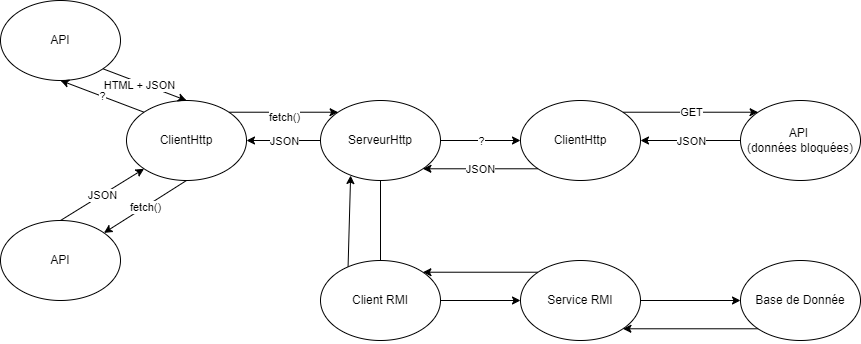

The diagram above was exported from draw.io. Its source (the exported page's mxGraphModel, read from the mxfile embedded in the PNG):
<mxGraphModel dx="651" dy="653" grid="1" gridSize="10" guides="1" tooltips="1" connect="1" arrows="1" fold="1" page="1" pageScale="1" pageWidth="827" pageHeight="1169" math="0" shadow="0">
  <root>
    <mxCell id="0" />
    <mxCell id="1" parent="0" />
    <mxCell id="YBJWxwVIaJy569N44Aqp-1" value="API" style="ellipse;whiteSpace=wrap;html=1;" vertex="1" parent="1">
      <mxGeometry y="250" width="120" height="80" as="geometry" />
    </mxCell>
    <mxCell id="YBJWxwVIaJy569N44Aqp-2" value="ClientHttp" style="ellipse;whiteSpace=wrap;html=1;" vertex="1" parent="1">
      <mxGeometry x="126" y="130" width="120" height="80" as="geometry" />
    </mxCell>
    <mxCell id="YBJWxwVIaJy569N44Aqp-3" value="" style="endArrow=classic;html=1;rounded=0;exitX=0.5;exitY=0;exitDx=0;exitDy=0;entryX=0;entryY=1;entryDx=0;entryDy=0;" edge="1" parent="1" source="YBJWxwVIaJy569N44Aqp-1" target="YBJWxwVIaJy569N44Aqp-2">
      <mxGeometry relative="1" as="geometry">
        <mxPoint x="146" y="179.05" as="sourcePoint" />
        <mxPoint x="246" y="179.05" as="targetPoint" />
      </mxGeometry>
    </mxCell>
    <mxCell id="YBJWxwVIaJy569N44Aqp-4" value="JSON" style="edgeLabel;resizable=0;html=1;;align=center;verticalAlign=middle;" connectable="0" vertex="1" parent="YBJWxwVIaJy569N44Aqp-3">
      <mxGeometry relative="1" as="geometry" />
    </mxCell>
    <mxCell id="YBJWxwVIaJy569N44Aqp-5" value="" style="endArrow=classic;html=1;rounded=0;exitX=0.5;exitY=1;exitDx=0;exitDy=0;" edge="1" parent="1" source="YBJWxwVIaJy569N44Aqp-2" target="YBJWxwVIaJy569N44Aqp-1">
      <mxGeometry relative="1" as="geometry">
        <mxPoint x="122" y="202" as="sourcePoint" />
        <mxPoint x="274" y="202" as="targetPoint" />
      </mxGeometry>
    </mxCell>
    <mxCell id="YBJWxwVIaJy569N44Aqp-6" value="fetch()" style="edgeLabel;resizable=0;html=1;;align=center;verticalAlign=middle;" connectable="0" vertex="1" parent="YBJWxwVIaJy569N44Aqp-5">
      <mxGeometry relative="1" as="geometry" />
    </mxCell>
    <mxCell id="YBJWxwVIaJy569N44Aqp-7" value="API" style="ellipse;whiteSpace=wrap;html=1;" vertex="1" parent="1">
      <mxGeometry y="30" width="120" height="80" as="geometry" />
    </mxCell>
    <mxCell id="YBJWxwVIaJy569N44Aqp-8" value="" style="endArrow=classic;html=1;rounded=0;exitX=1;exitY=1;exitDx=0;exitDy=0;entryX=0.5;entryY=0;entryDx=0;entryDy=0;" edge="1" parent="1" source="YBJWxwVIaJy569N44Aqp-7" target="YBJWxwVIaJy569N44Aqp-2">
      <mxGeometry relative="1" as="geometry">
        <mxPoint x="122" y="202" as="sourcePoint" />
        <mxPoint x="274" y="202" as="targetPoint" />
      </mxGeometry>
    </mxCell>
    <mxCell id="YBJWxwVIaJy569N44Aqp-9" value="HTML + JSON" style="edgeLabel;resizable=0;html=1;;align=center;verticalAlign=middle;" connectable="0" vertex="1" parent="YBJWxwVIaJy569N44Aqp-8">
      <mxGeometry relative="1" as="geometry">
        <mxPoint x="-6" as="offset" />
      </mxGeometry>
    </mxCell>
    <mxCell id="YBJWxwVIaJy569N44Aqp-10" value="" style="endArrow=classic;html=1;rounded=0;exitX=0;exitY=0;exitDx=0;exitDy=0;entryX=0.5;entryY=1;entryDx=0;entryDy=0;" edge="1" parent="1" source="YBJWxwVIaJy569N44Aqp-2" target="YBJWxwVIaJy569N44Aqp-7">
      <mxGeometry relative="1" as="geometry">
        <mxPoint x="256" y="230" as="sourcePoint" />
        <mxPoint x="140" y="230" as="targetPoint" />
      </mxGeometry>
    </mxCell>
    <mxCell id="YBJWxwVIaJy569N44Aqp-11" value="?" style="edgeLabel;resizable=0;html=1;;align=center;verticalAlign=middle;" connectable="0" vertex="1" parent="YBJWxwVIaJy569N44Aqp-10">
      <mxGeometry relative="1" as="geometry" />
    </mxCell>
    <mxCell id="YBJWxwVIaJy569N44Aqp-12" value="ServeurHttp" style="ellipse;whiteSpace=wrap;html=1;" vertex="1" parent="1">
      <mxGeometry x="320" y="130" width="120" height="80" as="geometry" />
    </mxCell>
    <mxCell id="YBJWxwVIaJy569N44Aqp-13" value="" style="endArrow=classic;html=1;rounded=0;exitX=1;exitY=0;exitDx=0;exitDy=0;entryX=0;entryY=0;entryDx=0;entryDy=0;" edge="1" parent="1" source="YBJWxwVIaJy569N44Aqp-2" target="YBJWxwVIaJy569N44Aqp-12">
      <mxGeometry relative="1" as="geometry">
        <mxPoint x="316" y="110" as="sourcePoint" />
        <mxPoint x="316" y="190" as="targetPoint" />
      </mxGeometry>
    </mxCell>
    <mxCell id="YBJWxwVIaJy569N44Aqp-14" value="fetch()" style="edgeLabel;resizable=0;html=1;;align=center;verticalAlign=middle;" connectable="0" vertex="1" parent="YBJWxwVIaJy569N44Aqp-13">
      <mxGeometry relative="1" as="geometry">
        <mxPoint y="5" as="offset" />
      </mxGeometry>
    </mxCell>
    <mxCell id="YBJWxwVIaJy569N44Aqp-15" value="" style="endArrow=classic;html=1;rounded=0;exitX=0;exitY=0.5;exitDx=0;exitDy=0;entryX=1;entryY=0.5;entryDx=0;entryDy=0;" edge="1" parent="1" source="YBJWxwVIaJy569N44Aqp-12" target="YBJWxwVIaJy569N44Aqp-2">
      <mxGeometry relative="1" as="geometry">
        <mxPoint x="122" y="202" as="sourcePoint" />
        <mxPoint x="390" y="290" as="targetPoint" />
      </mxGeometry>
    </mxCell>
    <mxCell id="YBJWxwVIaJy569N44Aqp-16" value="JSON" style="edgeLabel;resizable=0;html=1;;align=center;verticalAlign=middle;" connectable="0" vertex="1" parent="YBJWxwVIaJy569N44Aqp-15">
      <mxGeometry relative="1" as="geometry" />
    </mxCell>
    <mxCell id="YBJWxwVIaJy569N44Aqp-17" value="ClientHttp" style="ellipse;whiteSpace=wrap;html=1;" vertex="1" parent="1">
      <mxGeometry x="520" y="130" width="120" height="80" as="geometry" />
    </mxCell>
    <mxCell id="YBJWxwVIaJy569N44Aqp-18" value="" style="endArrow=classic;html=1;rounded=0;exitX=0;exitY=1;exitDx=0;exitDy=0;entryX=1;entryY=1;entryDx=0;entryDy=0;" edge="1" parent="1" source="YBJWxwVIaJy569N44Aqp-17" target="YBJWxwVIaJy569N44Aqp-12">
      <mxGeometry relative="1" as="geometry">
        <mxPoint x="330" y="180" as="sourcePoint" />
        <mxPoint x="256" y="180" as="targetPoint" />
      </mxGeometry>
    </mxCell>
    <mxCell id="YBJWxwVIaJy569N44Aqp-19" value="JSON" style="edgeLabel;resizable=0;html=1;;align=center;verticalAlign=middle;" connectable="0" vertex="1" parent="YBJWxwVIaJy569N44Aqp-18">
      <mxGeometry relative="1" as="geometry" />
    </mxCell>
    <mxCell id="YBJWxwVIaJy569N44Aqp-20" value="" style="endArrow=classic;html=1;rounded=0;exitX=1;exitY=0.5;exitDx=0;exitDy=0;entryX=0;entryY=0.5;entryDx=0;entryDy=0;" edge="1" parent="1" source="YBJWxwVIaJy569N44Aqp-12" target="YBJWxwVIaJy569N44Aqp-17">
      <mxGeometry relative="1" as="geometry">
        <mxPoint x="154" y="152" as="sourcePoint" />
        <mxPoint x="70" y="120" as="targetPoint" />
      </mxGeometry>
    </mxCell>
    <mxCell id="YBJWxwVIaJy569N44Aqp-21" value="?" style="edgeLabel;resizable=0;html=1;;align=center;verticalAlign=middle;" connectable="0" vertex="1" parent="YBJWxwVIaJy569N44Aqp-20">
      <mxGeometry relative="1" as="geometry" />
    </mxCell>
    <mxCell id="YBJWxwVIaJy569N44Aqp-22" value="API&amp;nbsp;&lt;div&gt;(données bloquées)&lt;/div&gt;" style="ellipse;whiteSpace=wrap;html=1;" vertex="1" parent="1">
      <mxGeometry x="740" y="130" width="120" height="80" as="geometry" />
    </mxCell>
    <mxCell id="YBJWxwVIaJy569N44Aqp-23" value="" style="endArrow=classic;html=1;rounded=0;exitX=0;exitY=0.5;exitDx=0;exitDy=0;entryX=1;entryY=0.5;entryDx=0;entryDy=0;" edge="1" parent="1" source="YBJWxwVIaJy569N44Aqp-22" target="YBJWxwVIaJy569N44Aqp-17">
      <mxGeometry relative="1" as="geometry">
        <mxPoint x="736" y="140" as="sourcePoint" />
        <mxPoint x="620" y="140" as="targetPoint" />
      </mxGeometry>
    </mxCell>
    <mxCell id="YBJWxwVIaJy569N44Aqp-24" value="JSON" style="edgeLabel;resizable=0;html=1;;align=center;verticalAlign=middle;" connectable="0" vertex="1" parent="YBJWxwVIaJy569N44Aqp-23">
      <mxGeometry relative="1" as="geometry" />
    </mxCell>
    <mxCell id="YBJWxwVIaJy569N44Aqp-25" value="" style="endArrow=classic;html=1;rounded=0;exitX=1;exitY=0;exitDx=0;exitDy=0;entryX=0;entryY=0;entryDx=0;entryDy=0;" edge="1" parent="1" source="YBJWxwVIaJy569N44Aqp-17" target="YBJWxwVIaJy569N44Aqp-22">
      <mxGeometry relative="1" as="geometry">
        <mxPoint x="638" y="170" as="sourcePoint" />
        <mxPoint x="718" y="170" as="targetPoint" />
      </mxGeometry>
    </mxCell>
    <mxCell id="YBJWxwVIaJy569N44Aqp-26" value="GET" style="edgeLabel;resizable=0;html=1;;align=center;verticalAlign=middle;" connectable="0" vertex="1" parent="YBJWxwVIaJy569N44Aqp-25">
      <mxGeometry relative="1" as="geometry" />
    </mxCell>
    <mxCell id="YBJWxwVIaJy569N44Aqp-30" value="" style="endArrow=classic;html=1;rounded=0;entryX=1;entryY=0;entryDx=0;entryDy=0;exitX=0;exitY=0;exitDx=0;exitDy=0;" edge="1" parent="1" source="YBJWxwVIaJy569N44Aqp-37" target="YBJWxwVIaJy569N44Aqp-36">
      <mxGeometry width="50" height="50" relative="1" as="geometry">
        <mxPoint x="524.9845054927182" y="327.4413679901355" as="sourcePoint" />
        <mxPoint x="412.7444759102875" y="307.44136799013575" as="targetPoint" />
      </mxGeometry>
    </mxCell>
    <mxCell id="YBJWxwVIaJy569N44Aqp-31" value="" style="endArrow=classic;html=1;rounded=0;entryX=0;entryY=0.5;entryDx=0;entryDy=0;exitX=1;exitY=0.5;exitDx=0;exitDy=0;" edge="1" parent="1" source="YBJWxwVIaJy569N44Aqp-36" target="YBJWxwVIaJy569N44Aqp-37">
      <mxGeometry width="50" height="50" relative="1" as="geometry">
        <mxPoint x="426" y="325" as="sourcePoint" />
        <mxPoint x="510" y="345" as="targetPoint" />
      </mxGeometry>
    </mxCell>
    <mxCell id="YBJWxwVIaJy569N44Aqp-32" value="" style="endArrow=classic;html=1;rounded=0;exitX=0;exitY=1;exitDx=0;exitDy=0;entryX=1;entryY=0.5;entryDx=0;entryDy=0;" edge="1" parent="1" source="YBJWxwVIaJy569N44Aqp-38">
      <mxGeometry width="50" height="50" relative="1" as="geometry">
        <mxPoint x="524.9845054927182" y="362.5586320098646" as="sourcePoint" />
        <mxPoint x="810" y="365" as="targetPoint" />
      </mxGeometry>
    </mxCell>
    <mxCell id="YBJWxwVIaJy569N44Aqp-33" value="" style="endArrow=classic;html=1;rounded=0;exitX=0;exitY=1;exitDx=0;exitDy=0;entryX=1;entryY=1;entryDx=0;entryDy=0;" edge="1" parent="1" source="YBJWxwVIaJy569N44Aqp-38" target="YBJWxwVIaJy569N44Aqp-37">
      <mxGeometry width="50" height="50" relative="1" as="geometry">
        <mxPoint x="792.7101859699403" y="347.4413679901354" as="sourcePoint" />
        <mxPoint x="510" y="345" as="targetPoint" />
      </mxGeometry>
    </mxCell>
    <mxCell id="YBJWxwVIaJy569N44Aqp-34" value="" style="endArrow=classic;html=1;rounded=0;entryX=0.251;entryY=0.938;entryDx=0;entryDy=0;exitX=0;exitY=0;exitDx=0;exitDy=0;entryPerimeter=0;" edge="1" parent="1" target="YBJWxwVIaJy569N44Aqp-12">
      <mxGeometry width="50" height="50" relative="1" as="geometry">
        <mxPoint x="347.2555240897125" y="307.44136799013563" as="sourcePoint" />
        <mxPoint x="320" y="335" as="targetPoint" />
      </mxGeometry>
    </mxCell>
    <mxCell id="YBJWxwVIaJy569N44Aqp-35" value="" style="endArrow=classic;html=1;rounded=0;entryX=0.5;entryY=0;entryDx=0;entryDy=0;exitX=0.5;exitY=1;exitDx=0;exitDy=0;" edge="1" parent="1" source="YBJWxwVIaJy569N44Aqp-12">
      <mxGeometry width="50" height="50" relative="1" as="geometry">
        <mxPoint x="335" y="317" as="sourcePoint" />
        <mxPoint x="380" y="300" as="targetPoint" />
      </mxGeometry>
    </mxCell>
    <mxCell id="YBJWxwVIaJy569N44Aqp-36" value="Client RMI" style="ellipse;whiteSpace=wrap;html=1;" vertex="1" parent="1">
      <mxGeometry x="320" y="290" width="120" height="80" as="geometry" />
    </mxCell>
    <mxCell id="YBJWxwVIaJy569N44Aqp-37" value="Service RMI" style="ellipse;whiteSpace=wrap;html=1;" vertex="1" parent="1">
      <mxGeometry x="520" y="290" width="120" height="80" as="geometry" />
    </mxCell>
    <mxCell id="YBJWxwVIaJy569N44Aqp-39" value="" style="endArrow=classic;html=1;rounded=0;exitX=1;exitY=0.5;exitDx=0;exitDy=0;entryX=0;entryY=0.5;entryDx=0;entryDy=0;" edge="1" parent="1" source="YBJWxwVIaJy569N44Aqp-37" target="YBJWxwVIaJy569N44Aqp-38">
      <mxGeometry width="50" height="50" relative="1" as="geometry">
        <mxPoint x="524.9845054927182" y="362.5586320098646" as="sourcePoint" />
        <mxPoint x="810" y="365" as="targetPoint" />
      </mxGeometry>
    </mxCell>
    <mxCell id="YBJWxwVIaJy569N44Aqp-38" value="Base de Donnée" style="ellipse;whiteSpace=wrap;html=1;" vertex="1" parent="1">
      <mxGeometry x="740" y="290" width="120" height="80" as="geometry" />
    </mxCell>
  </root>
</mxGraphModel>